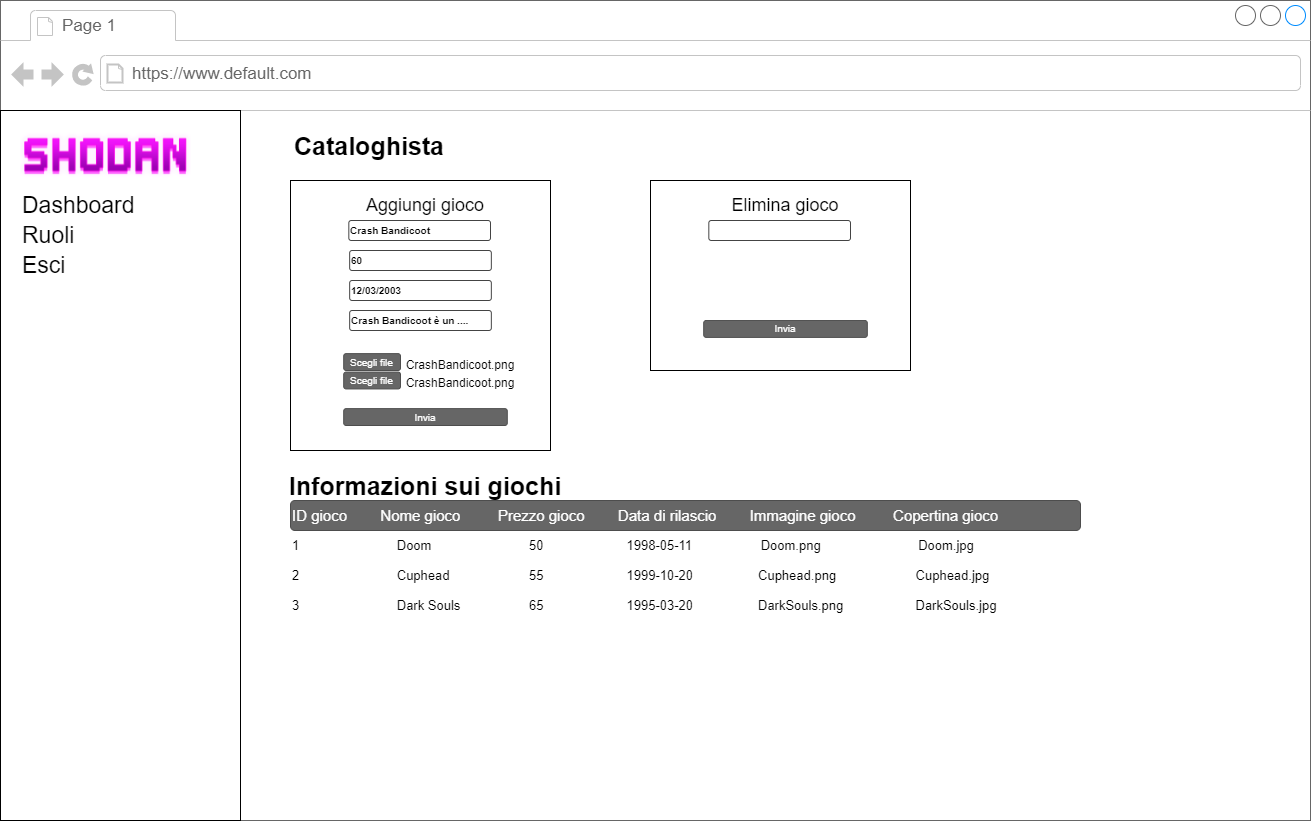

The diagram above was exported from draw.io. Its source (the exported page's mxGraphModel, read from the mxfile embedded in the PNG):
<mxGraphModel dx="1086" dy="966" grid="1" gridSize="10" guides="1" tooltips="1" connect="1" arrows="1" fold="1" page="1" pageScale="1" pageWidth="1100" pageHeight="850" background="#ffffff" math="0" shadow="0">
  <root>
    <mxCell id="0" />
    <mxCell id="1" parent="0" />
    <mxCell id="Fosb-WAXDpA8GpfwbTCY-1" value="" style="strokeWidth=1;shadow=0;dashed=0;align=center;html=1;shape=mxgraph.mockup.containers.browserWindow;rSize=0;strokeColor=#666666;mainText=,;recursiveResize=0;rounded=0;labelBackgroundColor=none;fontFamily=Verdana;fontSize=12" parent="1" vertex="1">
      <mxGeometry x="100" y="70" width="1310" height="820" as="geometry" />
    </mxCell>
    <mxCell id="Fosb-WAXDpA8GpfwbTCY-2" value="Page 1" style="strokeWidth=1;shadow=0;dashed=0;align=center;html=1;shape=mxgraph.mockup.containers.anchor;fontSize=17;fontColor=#666666;align=left;" parent="Fosb-WAXDpA8GpfwbTCY-1" vertex="1">
      <mxGeometry x="60" y="12" width="110" height="26" as="geometry" />
    </mxCell>
    <mxCell id="Fosb-WAXDpA8GpfwbTCY-3" value="https://www.default.com" style="strokeWidth=1;shadow=0;dashed=0;align=center;html=1;shape=mxgraph.mockup.containers.anchor;rSize=0;fontSize=17;fontColor=#666666;align=left;" parent="Fosb-WAXDpA8GpfwbTCY-1" vertex="1">
      <mxGeometry x="130" y="60" width="250" height="26" as="geometry" />
    </mxCell>
    <mxCell id="Fosb-WAXDpA8GpfwbTCY-4" value="" style="rounded=0;whiteSpace=wrap;html=1;" parent="Fosb-WAXDpA8GpfwbTCY-1" vertex="1">
      <mxGeometry y="110" width="240" height="710" as="geometry" />
    </mxCell>
    <mxCell id="Fosb-WAXDpA8GpfwbTCY-6" value="Dashboard" style="text;html=1;strokeColor=none;fillColor=none;align=left;verticalAlign=middle;whiteSpace=wrap;rounded=0;fontSize=23;" parent="Fosb-WAXDpA8GpfwbTCY-1" vertex="1">
      <mxGeometry x="20" y="190" width="110" height="30" as="geometry" />
    </mxCell>
    <mxCell id="Fosb-WAXDpA8GpfwbTCY-12" value="Ruoli" style="text;html=1;strokeColor=none;fillColor=none;align=left;verticalAlign=middle;whiteSpace=wrap;rounded=0;fontSize=23;" parent="Fosb-WAXDpA8GpfwbTCY-1" vertex="1">
      <mxGeometry x="20" y="220" width="110" height="30" as="geometry" />
    </mxCell>
    <mxCell id="Fosb-WAXDpA8GpfwbTCY-13" value="Esci" style="text;html=1;strokeColor=none;fillColor=none;align=left;verticalAlign=middle;whiteSpace=wrap;rounded=0;fontSize=23;" parent="Fosb-WAXDpA8GpfwbTCY-1" vertex="1">
      <mxGeometry x="20" y="250" width="110" height="30" as="geometry" />
    </mxCell>
    <mxCell id="Fosb-WAXDpA8GpfwbTCY-30" value="&lt;font size=&quot;1&quot;&gt;&lt;b style=&quot;font-size: 25px&quot;&gt;Informazioni sui giochi&lt;/b&gt;&lt;/font&gt;" style="text;html=1;strokeColor=none;fillColor=none;align=center;verticalAlign=middle;whiteSpace=wrap;rounded=0;fontSize=10;" parent="Fosb-WAXDpA8GpfwbTCY-1" vertex="1">
      <mxGeometry x="255" y="470" width="340" height="30" as="geometry" />
    </mxCell>
    <mxCell id="Fosb-WAXDpA8GpfwbTCY-32" value="&lt;font style=&quot;font-size: 15px&quot;&gt;ID gioco&amp;nbsp; &amp;nbsp; &amp;nbsp; &amp;nbsp; Nome gioco&lt;/font&gt;&lt;span style=&quot;font-size: 15px&quot;&gt;&amp;nbsp; &amp;nbsp; &amp;nbsp; &amp;nbsp; &amp;nbsp;Prezzo gioco&lt;/span&gt;&lt;span style=&quot;font-size: 15px&quot;&gt;&amp;nbsp; &amp;nbsp; &amp;nbsp; &amp;nbsp;&amp;nbsp;&lt;/span&gt;&lt;span style=&quot;font-size: 15px&quot;&gt;Data di rilascio&amp;nbsp; &amp;nbsp; &amp;nbsp; &amp;nbsp; Immagine gioco&amp;nbsp; &amp;nbsp; &amp;nbsp; &amp;nbsp; &amp;nbsp;Copertina gioco&lt;/span&gt;" style="rounded=1;html=1;shadow=0;dashed=0;whiteSpace=wrap;fontSize=10;fillColor=#666666;align=left;strokeColor=#4D4D4D;fontColor=#ffffff;" parent="Fosb-WAXDpA8GpfwbTCY-1" vertex="1">
      <mxGeometry x="290" y="500" width="790" height="30" as="geometry" />
    </mxCell>
    <mxCell id="Fosb-WAXDpA8GpfwbTCY-36" value="" style="rounded=0;whiteSpace=wrap;html=1;" parent="Fosb-WAXDpA8GpfwbTCY-1" vertex="1">
      <mxGeometry x="290" y="180" width="260" height="270" as="geometry" />
    </mxCell>
    <mxCell id="Fosb-WAXDpA8GpfwbTCY-37" value="&lt;font style=&quot;font-size: 18px&quot;&gt;Aggiungi gioco&lt;/font&gt;" style="text;html=1;strokeColor=none;fillColor=none;align=center;verticalAlign=middle;whiteSpace=wrap;rounded=0;fontSize=15;" parent="Fosb-WAXDpA8GpfwbTCY-1" vertex="1">
      <mxGeometry x="340" y="190" width="170" height="30" as="geometry" />
    </mxCell>
    <mxCell id="Fosb-WAXDpA8GpfwbTCY-38" value="&lt;span style=&quot;font-size: 10px&quot;&gt;&lt;b&gt;Crash Bandicoot&lt;/b&gt;&lt;/span&gt;" style="strokeWidth=1;html=1;shadow=0;dashed=0;shape=mxgraph.ios.iTextInput;strokeColor=#444444;align=left;buttonText=;fontSize=8" parent="Fosb-WAXDpA8GpfwbTCY-1" vertex="1">
      <mxGeometry x="348.32000000000005" y="220" width="141.68" height="20" as="geometry" />
    </mxCell>
    <mxCell id="Fosb-WAXDpA8GpfwbTCY-39" value="&lt;b&gt;&lt;font style=&quot;font-size: 10px&quot;&gt;60&lt;/font&gt;&lt;/b&gt;" style="strokeWidth=1;html=1;shadow=0;dashed=0;shape=mxgraph.ios.iTextInput;strokeColor=#444444;align=left;buttonText=;fontSize=8" parent="Fosb-WAXDpA8GpfwbTCY-1" vertex="1">
      <mxGeometry x="349.1600000000001" y="250" width="141.68" height="20" as="geometry" />
    </mxCell>
    <mxCell id="Fosb-WAXDpA8GpfwbTCY-40" value="&lt;b&gt;&lt;font style=&quot;font-size: 10px&quot;&gt;12/03/2003&lt;/font&gt;&lt;/b&gt;" style="strokeWidth=1;html=1;shadow=0;dashed=0;shape=mxgraph.ios.iTextInput;strokeColor=#444444;align=left;buttonText=;fontSize=8" parent="Fosb-WAXDpA8GpfwbTCY-1" vertex="1">
      <mxGeometry x="349.1600000000001" y="280" width="141.68" height="20" as="geometry" />
    </mxCell>
    <mxCell id="Fosb-WAXDpA8GpfwbTCY-41" value="Invia" style="rounded=1;html=1;shadow=0;dashed=0;whiteSpace=wrap;fontSize=10;fillColor=#666666;align=center;strokeColor=#4D4D4D;fontColor=#ffffff;" parent="Fosb-WAXDpA8GpfwbTCY-1" vertex="1">
      <mxGeometry x="343.20000000000005" y="408.12" width="163.59" height="16.88" as="geometry" />
    </mxCell>
    <mxCell id="Fosb-WAXDpA8GpfwbTCY-52" value="" style="rounded=0;whiteSpace=wrap;html=1;" parent="Fosb-WAXDpA8GpfwbTCY-1" vertex="1">
      <mxGeometry x="650" y="180" width="260" height="190" as="geometry" />
    </mxCell>
    <mxCell id="Fosb-WAXDpA8GpfwbTCY-53" value="&lt;font style=&quot;font-size: 18px&quot;&gt;Elimina gioco&lt;/font&gt;" style="text;html=1;strokeColor=none;fillColor=none;align=center;verticalAlign=middle;whiteSpace=wrap;rounded=0;fontSize=15;" parent="Fosb-WAXDpA8GpfwbTCY-1" vertex="1">
      <mxGeometry x="700" y="190" width="170" height="30" as="geometry" />
    </mxCell>
    <mxCell id="Fosb-WAXDpA8GpfwbTCY-54" value="" style="strokeWidth=1;html=1;shadow=0;dashed=0;shape=mxgraph.ios.iTextInput;strokeColor=#444444;align=left;buttonText=;fontSize=8" parent="Fosb-WAXDpA8GpfwbTCY-1" vertex="1">
      <mxGeometry x="708.32" y="220" width="141.68" height="20" as="geometry" />
    </mxCell>
    <mxCell id="Fosb-WAXDpA8GpfwbTCY-57" value="Invia" style="rounded=1;html=1;shadow=0;dashed=0;whiteSpace=wrap;fontSize=10;fillColor=#666666;align=center;strokeColor=#4D4D4D;fontColor=#ffffff;" parent="Fosb-WAXDpA8GpfwbTCY-1" vertex="1">
      <mxGeometry x="703.21" y="320" width="163.59" height="16.88" as="geometry" />
    </mxCell>
    <mxCell id="Fosb-WAXDpA8GpfwbTCY-58" value="&lt;b&gt;&lt;font style=&quot;font-size: 10px&quot;&gt;Crash Bandicoot è un ....&lt;/font&gt;&lt;/b&gt;" style="strokeWidth=1;html=1;shadow=0;dashed=0;shape=mxgraph.ios.iTextInput;strokeColor=#444444;align=left;buttonText=;fontSize=8" parent="Fosb-WAXDpA8GpfwbTCY-1" vertex="1">
      <mxGeometry x="349.1600000000001" y="310" width="141.68" height="20" as="geometry" />
    </mxCell>
    <mxCell id="Fosb-WAXDpA8GpfwbTCY-59" value="Scegli file" style="rounded=1;html=1;shadow=0;dashed=0;whiteSpace=wrap;fontSize=10;fillColor=#666666;align=center;strokeColor=#4D4D4D;fontColor=#ffffff;" parent="Fosb-WAXDpA8GpfwbTCY-1" vertex="1">
      <mxGeometry x="343.2" y="371.56" width="56.8" height="16.88" as="geometry" />
    </mxCell>
    <mxCell id="Fosb-WAXDpA8GpfwbTCY-60" value="&lt;font style=&quot;font-size: 12px&quot;&gt;&lt;font style=&quot;font-size: 12px&quot;&gt;CrashBandicoot&lt;/font&gt;.png&lt;/font&gt;" style="text;html=1;strokeColor=none;fillColor=none;align=center;verticalAlign=middle;whiteSpace=wrap;rounded=0;fontSize=23;" parent="Fosb-WAXDpA8GpfwbTCY-1" vertex="1">
      <mxGeometry x="400" y="371.56" width="120" height="15" as="geometry" />
    </mxCell>
    <mxCell id="Fosb-WAXDpA8GpfwbTCY-65" value="&lt;font size=&quot;1&quot;&gt;&lt;b style=&quot;font-size: 25px&quot;&gt;Cataloghista&lt;/b&gt;&lt;/font&gt;" style="text;html=1;strokeColor=none;fillColor=none;align=center;verticalAlign=middle;whiteSpace=wrap;rounded=0;fontSize=10;" parent="Fosb-WAXDpA8GpfwbTCY-1" vertex="1">
      <mxGeometry x="290" y="130" width="158.4" height="30" as="geometry" />
    </mxCell>
    <mxCell id="p_Z96YlYlTDAVb37Z6Kk-1" value="Scegli file" style="rounded=1;html=1;shadow=0;dashed=0;whiteSpace=wrap;fontSize=10;fillColor=#666666;align=center;strokeColor=#4D4D4D;fontColor=#ffffff;" parent="Fosb-WAXDpA8GpfwbTCY-1" vertex="1">
      <mxGeometry x="343.2" y="353.12" width="56.8" height="16.88" as="geometry" />
    </mxCell>
    <mxCell id="p_Z96YlYlTDAVb37Z6Kk-2" value="&lt;font style=&quot;font-size: 12px&quot;&gt;&lt;font style=&quot;font-size: 12px&quot;&gt;CrashBandicoot&lt;/font&gt;.png&lt;/font&gt;" style="text;html=1;strokeColor=none;fillColor=none;align=center;verticalAlign=middle;whiteSpace=wrap;rounded=0;fontSize=23;" parent="Fosb-WAXDpA8GpfwbTCY-1" vertex="1">
      <mxGeometry x="400" y="353.12" width="120" height="15" as="geometry" />
    </mxCell>
    <mxCell id="p_Z96YlYlTDAVb37Z6Kk-5" value="1&amp;nbsp; &amp;nbsp; &amp;nbsp; &amp;nbsp; &amp;nbsp; &amp;nbsp; &amp;nbsp; &amp;nbsp; &amp;nbsp; &amp;nbsp; &amp;nbsp; &amp;nbsp; &amp;nbsp; &amp;nbsp;Doom&amp;nbsp; &amp;nbsp; &amp;nbsp; &amp;nbsp; &amp;nbsp; &amp;nbsp; &amp;nbsp; &amp;nbsp; &amp;nbsp; &amp;nbsp; &amp;nbsp; &amp;nbsp; &amp;nbsp; &amp;nbsp;50&amp;nbsp; &amp;nbsp; &amp;nbsp; &amp;nbsp; &amp;nbsp; &amp;nbsp; &amp;nbsp; &amp;nbsp; &amp;nbsp; &amp;nbsp; &amp;nbsp; &amp;nbsp;1998-05-11&amp;nbsp; &amp;nbsp; &amp;nbsp; &amp;nbsp; &amp;nbsp; &amp;nbsp; &amp;nbsp; &amp;nbsp; &amp;nbsp; &amp;nbsp;Doom.png&amp;nbsp; &amp;nbsp; &amp;nbsp; &amp;nbsp; &amp;nbsp; &amp;nbsp; &amp;nbsp; &amp;nbsp; &amp;nbsp; &amp;nbsp; &amp;nbsp; &amp;nbsp; &amp;nbsp; &amp;nbsp;Doom.jpg" style="text;html=1;strokeColor=none;fillColor=none;align=left;verticalAlign=middle;whiteSpace=wrap;rounded=0;labelBackgroundColor=#FFFFFF;fontSize=13;fontColor=#000000;" parent="Fosb-WAXDpA8GpfwbTCY-1" vertex="1">
      <mxGeometry x="290" y="530" width="790" height="30" as="geometry" />
    </mxCell>
    <mxCell id="p_Z96YlYlTDAVb37Z6Kk-6" value="2&amp;nbsp; &amp;nbsp; &amp;nbsp; &amp;nbsp; &amp;nbsp; &amp;nbsp; &amp;nbsp; &amp;nbsp; &amp;nbsp; &amp;nbsp; &amp;nbsp; &amp;nbsp; &amp;nbsp; &amp;nbsp;Cuphead&amp;nbsp; &amp;nbsp; &amp;nbsp; &amp;nbsp; &amp;nbsp; &amp;nbsp; &amp;nbsp; &amp;nbsp; &amp;nbsp; &amp;nbsp; &amp;nbsp; 55&amp;nbsp; &amp;nbsp; &amp;nbsp; &amp;nbsp; &amp;nbsp; &amp;nbsp; &amp;nbsp; &amp;nbsp; &amp;nbsp; &amp;nbsp; &amp;nbsp; &amp;nbsp;1999-10-20&amp;nbsp; &amp;nbsp; &amp;nbsp; &amp;nbsp; &amp;nbsp; &amp;nbsp; &amp;nbsp; &amp;nbsp; &amp;nbsp; Cuphead.png&amp;nbsp; &amp;nbsp; &amp;nbsp; &amp;nbsp; &amp;nbsp; &amp;nbsp; &amp;nbsp; &amp;nbsp; &amp;nbsp; &amp;nbsp; &amp;nbsp; Cuphead.jpg" style="text;html=1;strokeColor=none;fillColor=none;align=left;verticalAlign=middle;whiteSpace=wrap;rounded=0;labelBackgroundColor=#FFFFFF;fontSize=13;fontColor=#000000;" parent="Fosb-WAXDpA8GpfwbTCY-1" vertex="1">
      <mxGeometry x="290" y="560" width="790" height="30" as="geometry" />
    </mxCell>
    <mxCell id="p_Z96YlYlTDAVb37Z6Kk-7" value="3&amp;nbsp; &amp;nbsp; &amp;nbsp; &amp;nbsp; &amp;nbsp; &amp;nbsp; &amp;nbsp; &amp;nbsp; &amp;nbsp; &amp;nbsp; &amp;nbsp; &amp;nbsp; &amp;nbsp; &amp;nbsp;Dark Souls&amp;nbsp; &amp;nbsp; &amp;nbsp; &amp;nbsp; &amp;nbsp; &amp;nbsp; &amp;nbsp; &amp;nbsp; &amp;nbsp; &amp;nbsp;65&amp;nbsp; &amp;nbsp; &amp;nbsp; &amp;nbsp; &amp;nbsp; &amp;nbsp; &amp;nbsp; &amp;nbsp; &amp;nbsp; &amp;nbsp; &amp;nbsp; &amp;nbsp;1995-03-20&amp;nbsp; &amp;nbsp; &amp;nbsp; &amp;nbsp; &amp;nbsp; &amp;nbsp; &amp;nbsp; &amp;nbsp; &amp;nbsp; DarkSouls.png&amp;nbsp; &amp;nbsp; &amp;nbsp; &amp;nbsp; &amp;nbsp; &amp;nbsp; &amp;nbsp; &amp;nbsp; &amp;nbsp; &amp;nbsp; DarkSouls.jpg" style="text;html=1;strokeColor=none;fillColor=none;align=left;verticalAlign=middle;whiteSpace=wrap;rounded=0;labelBackgroundColor=#FFFFFF;fontSize=13;fontColor=#000000;" parent="Fosb-WAXDpA8GpfwbTCY-1" vertex="1">
      <mxGeometry x="290" y="590" width="790" height="30" as="geometry" />
    </mxCell>
    <mxCell id="rvuM-7rKa3t4rgZNbO-L-1" value="" style="shape=image;verticalLabelPosition=bottom;labelBackgroundColor=#ffffff;verticalAlign=top;aspect=fixed;imageAspect=0;image=data:image/png,(base64 omitted: 17016 chars);" parent="Fosb-WAXDpA8GpfwbTCY-1" vertex="1">
      <mxGeometry x="20" y="130" width="170.94" height="50" as="geometry" />
    </mxCell>
  </root>
</mxGraphModel>